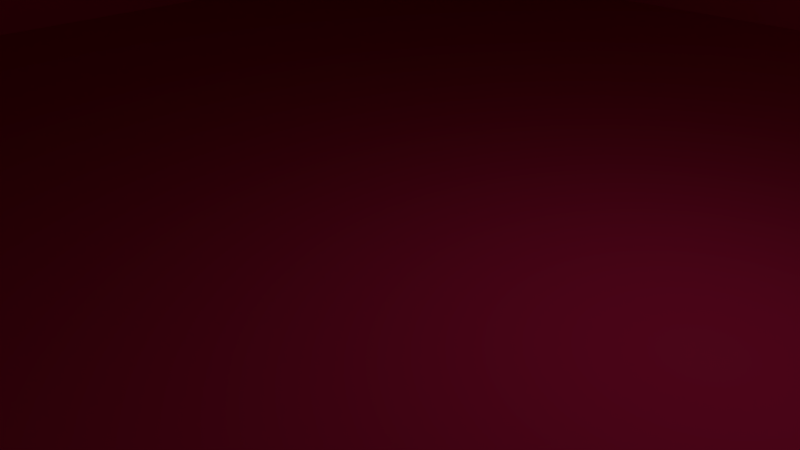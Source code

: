 # Source: Building_High_Rise_J.blend  (saved by Blender 2.76.0; exported with 4.5.12 LTS)
import bpy
from mathutils import Matrix  # noqa: F401  (used for matrix-valued properties, if any)

bpy.ops.wm.read_factory_settings(use_empty=True)
scene = bpy.context.scene
scene.name = 'Scene'

# ---- collections
col_collection_1 = bpy.data.collections.new('Collection 1'); scene.collection.children.link(col_collection_1)

# ---- materials (node trees are filled in below, after node groups)
mat_material = bpy.data.materials.new('Material')
mat_material.alpha_threshold = 0.0
mat_material.diffuse_color = (0.7991, 0.02315, 0.1221, 1.0)
mat_material.roughness = 0.5
mat_material.line_color = (0.0, 0.0, 0.0, 1.0)

# ---- material node trees

# ---- world
world_world = bpy.data.worlds.new('World'); scene.world = world_world
world_world.color = (0.05088, 0.05088, 0.05088)
world_world.use_sun_shadow = False
world_world.sun_shadow_jitter_overblur = 0.0
world_world.cycles.sampling_method = 'MANUAL'
world_world.cycles.sample_map_resolution = 256

# ---- cameras
cam_camera = bpy.data.cameras.new('Camera')
cam_camera.clip_end = 100.0
cam_camera.lens = 35.0
cam_camera.sensor_width = 32.0
cam_camera.sensor_height = 18.0
cam_camera.ortho_scale = 7.314
cam_camera.dof.focus_distance = 0.0

# ---- lights
light_lamp = bpy.data.lights.new('Lamp', 'POINT')
light_lamp.transmission_factor = 0.0
light_lamp.cutoff_distance = 30.0
light_lamp.energy = 100.0
light_lamp.shadow_buffer_clip_start = 1.001
light_lamp.shadow_soft_size = 0.1
light_lamp.shadow_maximum_resolution = 0.006
light_lamp.use_absolute_resolution = True
light_lamp.cycles.use_multiple_importance_sampling = False

# ---- meshes
me_cube_003 = bpy.data.meshes.new('Cube.003')
me_cube_003.from_pydata([(2.0, 2.0, 0.0), (2.0, 4.768e-07, 0.0), (3.576e-07, 6.557e-07, 0.0), (8.345e-07, 2.0, 0.0), (2.0, 2.0, 2.0), (2.0, -1.192e-07, 2.0), (-5.364e-07, 3.576e-07, 2.25), (1.341e-07, 2.0, 2.438), (1.0, 2.0, 0.0), (1.0, 5.662e-07, 0.0), (1.0, 2.0, 2.0), (1.0, 3.576e-07, 2.0), (2.0, 1.0, 0.0), (5.96e-07, 1.0, 0.0), (2.0, 1.0, 2.0), (-7.451e-08, 1.0, 2.25), (1.0, 1.0, 2.0), (1.0, 1.0, 0.0), (-4.768e-07, 2.0, 0.0), (-4.768e-07, 4.768e-07, 0.0), (-2.0, 6.557e-07, 0.0), (-2.0, 2.0, 0.0), (-2.0, 8.345e-07, 2.5), (-2.0, 2.0, 2.75), (-1.0, 2.0, 0.0), (-1.0, 5.662e-07, 0.0), (-1.0, 2.0, 2.75), (-1.0, 3.576e-07, 2.5), (-4.768e-07, 1.0, 0.0), (-2.0, 1.0, 0.0), (-2.0, 1.0, 2.5), (-1.0, 1.0, 2.5), (-1.0, 1.0, 0.0), (-4.768e-07, 4.0, 0.0), (-4.768e-07, 2.0, 0.0), (-2.0, 2.0, 0.0), (-2.0, 4.0, 0.0), (2.682e-07, 4.0, 3.25), (-2.0, 4.0, 3.0), (-1.0, 4.0, 0.0), (-1.0, 2.0, 0.0), (-1.0, 4.0, 3.0), (-4.768e-07, 3.0, 0.0), (-2.0, 3.0, 0.0), (-1.341e-07, 3.0, 3.25), (-2.0, 3.0, 3.0), (-1.0, 3.0, 3.0), (-1.0, 3.0, 0.0), (2.0, 4.0, 0.0), (2.0, 2.0, 0.0), (3.576e-07, 2.0, 0.0), (8.345e-07, 4.0, 0.0), (2.0, 4.0, 3.5), (2.0, 2.0, 3.5), (2.0, 3.0, 0.0), (5.96e-07, 3.0, 0.0), (1.0, 4.0, 0.0), (1.0, 2.0, 0.0), (1.0, 4.0, 3.5), (1.0, 2.0, 3.5), (2.0, 3.0, 3.5), (1.0, 3.0, 3.5), (1.0, 3.0, 0.0)], [(3, 7), (50, 7), (34, 7), (18, 7)], [(17, 9, 2, 13), (16, 15, 6, 11), (12, 14, 5, 1), (9, 11, 6, 2), (1, 5, 11, 9), (14, 16, 11, 5), (12, 1, 9, 17), (0, 12, 17, 8), (4, 10, 16, 14), (0, 4, 14, 12), (10, 7, 15, 16), (8, 17, 13, 3), (32, 25, 20, 29), (31, 30, 22, 27), (25, 27, 22, 20), (29, 30, 23, 21), (15, 31, 27, 6), (28, 19, 25, 32), (18, 28, 32, 24), (61, 44, 7, 59), (20, 22, 30, 29), (26, 23, 30, 31), (24, 32, 29, 21), (47, 40, 35, 43), (46, 45, 23, 26), (37, 33, 39, 41), (43, 45, 38, 36), (41, 39, 36, 38), (7, 10, 59), (42, 34, 40, 47), (33, 42, 47, 39), (37, 41, 46, 44), (7, 26, 31, 15), (41, 38, 45, 46), (39, 47, 43, 36), (62, 57, 50, 55), (52, 58, 61, 60), (54, 60, 53, 49), (52, 48, 56, 58), (35, 23, 45, 43), (60, 61, 59, 53), (54, 49, 57, 62), (48, 54, 62, 56), (58, 56, 51, 37), (10, 4, 53, 59), (48, 52, 60, 54), (56, 62, 55, 51), (19, 6, 27, 25), (58, 37, 44, 61), (44, 46, 26, 7)])
_uv = me_cube_003.uv_layers.new(name='UVMap')
_uv.uv.foreach_set('vector', [0.9001, 0.1053, 0.9001, 0.2105, 0.8001, 0.2105, 0.8001, 0.1053, 0.1001, 0.3302, 0.2002, 0.3275, 0.2003, 0.4322, 0.1002, 0.4349, 0.7002, 1.0, 0.7002, 0.7895, 0.8001, 0.7895, 0.8001, 1.0, 0.7002, 0.7895, 0.7002, 0.5789, 0.8001, 0.5526, 0.8001, 0.7895, 0.6002, 0.7895, 0.6002, 0.5789, 0.7002, 0.5789, 0.7002, 0.7895, 0.0001032, 0.3302, 0.1001, 0.3302, 0.1002, 0.4349, 0.0002064, 0.435, 1.0, 0.1053, 1.0, 0.2105, 0.9001, 0.2105, 0.9001, 0.1053, 1.0, 2.51e-08, 1.0, 0.1053, 0.9001, 0.1053, 0.9001, 2.51e-08, 0.0, 0.2255, 0.09995, 0.2255, 0.1001, 0.3302, 0.0001032, 0.3302, 0.6002, 1.0, 0.6002, 0.7895, 0.7002, 0.7895, 0.7002, 1.0, 0.09995, 0.2255, 0.2002, 0.2208, 0.2002, 0.3275, 0.1001, 0.3302, 0.9001, 2.51e-08, 0.9001, 0.1053, 0.8001, 0.1053, 0.8001, 0.0, 0.09995, 0.8823, 0.1999, 0.8823, 0.1999, 0.9876, 0.09995, 0.9876, 0.3003, 0.3248, 0.4002, 0.3247, 0.4003, 0.4294, 0.3004, 0.4295, 0.7002, 0.5526, 0.7002, 0.2895, 0.8001, 0.2895, 0.8001, 0.5526, 0.7002, 0.2895, 0.7002, 0.02632, 0.8001, 0.0, 0.8001, 0.2895, 0.2002, 0.3275, 0.3003, 0.3248, 0.3004, 0.4295, 0.2003, 0.4322, 0.09995, 0.7771, 0.1999, 0.7771, 0.1999, 0.8823, 0.09995, 0.8823, 2.383e-08, 0.7771, 0.09995, 0.7771, 0.09995, 0.8823, 0.0, 0.8823, 0.1008, 0.1047, 0.2006, 0.1073, 0.2002, 0.2208, 0.1009, 0.2094, 0.6002, 0.2895, 0.6002, 0.02632, 0.7002, 0.02632, 0.7002, 0.2895, 0.3003, 0.2174, 0.4003, 0.2173, 0.4002, 0.3247, 0.3003, 0.3248, 0.0, 0.8823, 0.09995, 0.8823, 0.09995, 0.9876, 0.0, 0.9876, 0.5003, 0.8421, 0.5003, 0.9474, 0.4003, 0.9474, 0.4003, 0.8421, 0.3004, 0.11, 0.4003, 0.1099, 0.4003, 0.2173, 0.3003, 0.2174, 0.1999, 0.435, 0.1999, 0.7771, 0.09995, 0.7771, 0.09995, 0.4613, 0.2998, 0.435, 0.2998, 0.7507, 0.1999, 0.7507, 0.1999, 0.435, 0.09995, 0.4613, 0.09995, 0.7771, 0.0, 0.7771, 4.766e-08, 0.4613, 0.8438, 0.4211, 0.8001, 0.3158, 0.95, 0.3158, 0.6002, 0.8421, 0.6002, 0.9474, 0.5003, 0.9474, 0.5003, 0.8421, 0.6002, 0.7368, 0.6002, 0.8421, 0.5003, 0.8421, 0.5003, 0.7368, 0.2005, 0.002631, 0.3003, 0.005262, 0.3004, 0.11, 0.2006, 0.1073, 0.2002, 0.2208, 0.3003, 0.2174, 0.3003, 0.3248, 0.2002, 0.3275, 0.3003, 0.005262, 0.4002, 0.00522, 0.4003, 0.1099, 0.3004, 0.11, 0.5003, 0.7368, 0.5003, 0.8421, 0.4003, 0.8421, 0.4003, 0.7368, 0.2998, 0.856, 0.3998, 0.856, 0.3998, 0.9613, 0.2998, 0.9613, 0.0007218, 4.176e-05, 0.1007, 0.0, 0.1008, 0.1047, 0.000825, 0.1048, 0.5003, 0.3684, 0.5003, 5.019e-08, 0.6002, 0.0, 0.6002, 0.3684, 0.6002, 0.3684, 0.6002, 0.7368, 0.5003, 0.7368, 0.5003, 0.3684, 0.3998, 0.435, 0.3998, 0.7244, 0.2998, 0.7507, 0.2998, 0.435, 0.000825, 0.1048, 0.1008, 0.1047, 0.1009, 0.2094, 0.0009282, 0.2095, 0.2998, 0.7507, 0.3998, 0.7507, 0.3998, 0.856, 0.2998, 0.856, 0.1999, 0.7507, 0.2998, 0.7507, 0.2998, 0.856, 0.1999, 0.856, 0.5003, 0.3684, 0.5003, 0.7368, 0.4003, 0.7368, 0.4003, 0.3947, 0.8001, 0.3158, 0.8001, 0.2105, 0.95, 0.2105, 0.95, 0.3158, 0.4003, 0.3684, 0.4003, 5.019e-08, 0.5003, 5.019e-08, 0.5003, 0.3684, 0.1999, 0.856, 0.2998, 0.856, 0.2998, 0.9613, 0.1999, 0.9613, 0.6002, 0.5526, 0.6002, 0.3158, 0.7002, 0.2895, 0.7002, 0.5526, 0.1007, 0.0, 0.2005, 0.002631, 0.2006, 0.1073, 0.1008, 0.1047, 0.2006, 0.1073, 0.3004, 0.11, 0.3003, 0.2174, 0.2002, 0.2208])
me_cube_003.materials.append(mat_material)
me_cube_003.use_remesh_preserve_volume = False
me_cube_003.use_remesh_preserve_attributes = False
me_cube_003.use_mirror_vertex_groups = False
me_cube_003.update()

# ---- objects
ob_cube_003 = bpy.data.objects.new('Cube.003', me_cube_003)
ob_lamp = bpy.data.objects.new('Lamp', light_lamp)
ob_camera = bpy.data.objects.new('Camera', cam_camera)

# ---- transforms, parenting, visibility, modifiers, constraints
ob_cube_003.location = (0.0, -15.0, 0.0)
ob_cube_003.scale = (7.5, 7.5, 20.0)
ob_cube_003.lock_rotations_4d = False
ob_cube_003.empty_display_type = 'ARROWS'
ob_cube_003.lineart.crease_threshold = 0.0
ob_lamp.location = (4.076, 1.005, 5.904)
ob_lamp.rotation_euler = (0.6503, 0.05522, 1.866)
ob_lamp.lock_rotations_4d = False
ob_lamp.empty_display_type = 'ARROWS'
ob_lamp.color = (0.0, 0.0, 0.0, 0.0)
ob_lamp.lineart.crease_threshold = 0.0
ob_camera.location = (7.481, -6.508, 5.344)
ob_camera.rotation_euler = (1.109, 0.01082, 0.8149)
ob_camera.lock_rotations_4d = False
ob_camera.empty_display_type = 'ARROWS'
ob_camera.color = (0.0, 0.0, 0.0, 0.0)
ob_camera.hide_viewport = True
ob_camera.display_type = 'WIRE'
ob_camera.lineart.crease_threshold = 0.0

# ---- collection membership
col_collection_1.objects.link(ob_cube_003)
col_collection_1.objects.link(ob_lamp)
col_collection_1.objects.link(ob_camera)

# ---- scene / render settings (as saved in the file)
scene.camera = ob_camera
scene.frame_start = 1; scene.frame_end = 250; scene.frame_set(1)
scene.render.engine = 'CYCLES'
scene.render.resolution_percentage = 50
scene.render.dither_intensity = 0.0
scene.cycles.use_denoising = False
scene.cycles.samples = 10
scene.cycles.sampling_pattern = 'TABULATED_SOBOL'
scene.cycles.light_sampling_threshold = 0.0
scene.cycles.use_adaptive_sampling = False
scene.cycles.use_light_tree = False
scene.cycles.blur_glossy = 0.0
scene.cycles.pixel_filter_type = 'GAUSSIAN'
scene.cycles.sample_clamp_indirect = 0.0
scene.view_settings.view_transform = 'Standard'
bpy.context.view_layer.update()
